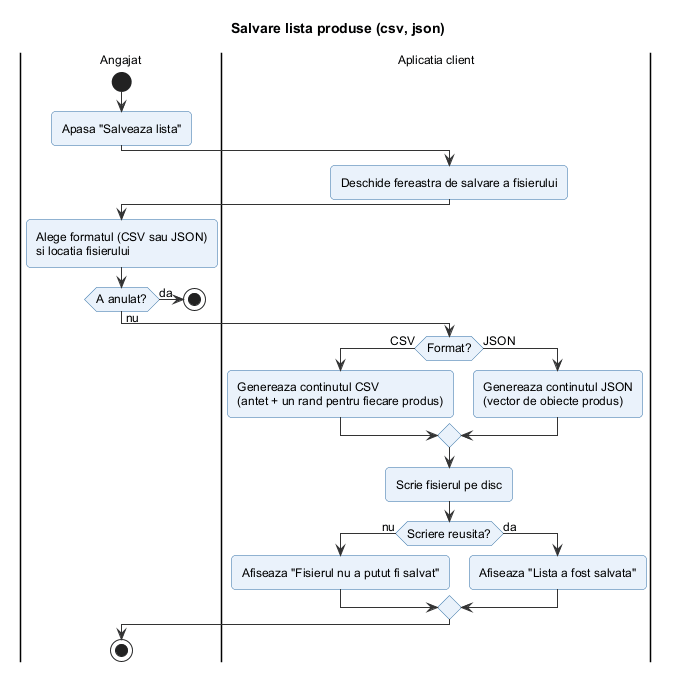

The diagram above was rendered by PlantUML. Its source (embedded in the PNG):
@startuml salvare_lista_produse
!include ../_stil.iuml
title Salvare lista produse (csv, json)

|Angajat|
start
:Apasa "Salveaza lista";
|Aplicatia client|
:Deschide fereastra de salvare a fisierului;
|Angajat|
:Alege formatul (CSV sau JSON)
si locatia fisierului;
if (A anulat?) then (da)
  stop
else (nu)
  |Aplicatia client|
  if (Format?) then (CSV)
    :Genereaza continutul CSV
    (antet + un rand pentru fiecare produs);
  else (JSON)
    :Genereaza continutul JSON
    (vector de obiecte produs);
  endif
  :Scrie fisierul pe disc;
  if (Scriere reusita?) then (nu)
    :Afiseaza "Fisierul nu a putut fi salvat";
  else (da)
    :Afiseaza "Lista a fost salvata";
  endif
endif
|Angajat|
stop
@enduml